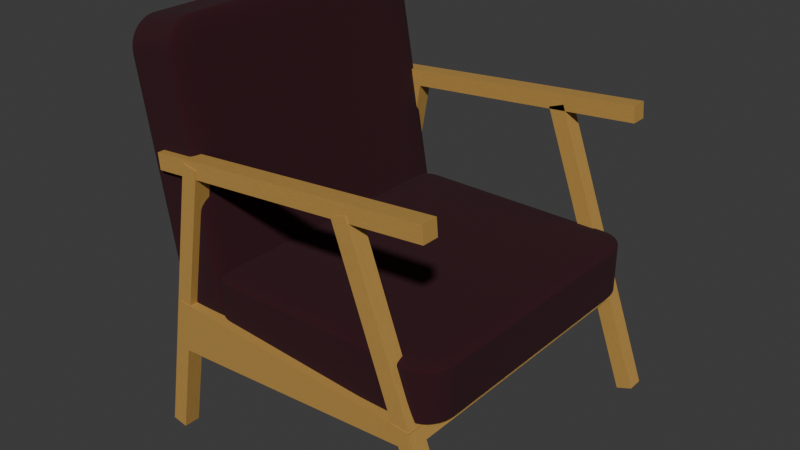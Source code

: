 # Source: Red.Comfort.Chair.blend  (saved by Blender 5.2.45; exported with 4.5.12 LTS)
import bpy
from mathutils import Matrix  # noqa: F401  (used for matrix-valued properties, if any)

bpy.ops.wm.read_factory_settings(use_empty=True)
scene = bpy.context.scene
scene.name = 'Scene'

# ---- collections
col_collection = bpy.data.collections.new('Collection'); scene.collection.children.link(col_collection)
col_dark_comfort_chair = bpy.data.collections.new('Dark.Comfort.Chair'); scene.collection.children.link(col_dark_comfort_chair)
col_green_comfort_chair = bpy.data.collections.new('Green.Comfort.Chair'); scene.collection.children.link(col_green_comfort_chair)
col_red_comfort_chair = bpy.data.collections.new('Red.Comfort.Chair'); scene.collection.children.link(col_red_comfort_chair)

# ---- materials (node trees are filled in below, after node groups)
mat_material_001 = bpy.data.materials.new('Material.001')
mat_material_002 = bpy.data.materials.new('Material.002')
mat_material_003 = bpy.data.materials.new('Material.003')
mat_material_004 = bpy.data.materials.new('Material.004')
mat_material_005 = bpy.data.materials.new('Material.005')
mat_material_006 = bpy.data.materials.new('Material.006')
mat_material_007 = bpy.data.materials.new('Material.007')
mat_material_008 = bpy.data.materials.new('Material.008')
mat_material_009 = bpy.data.materials.new('Material.009')
mat_material_010 = bpy.data.materials.new('Material.010')
mat_material_011 = bpy.data.materials.new('Material.011')

# ---- material node trees
mat_material_001.use_nodes = True; mat_material_001.node_tree.nodes.clear()
_N = mat_material_001.node_tree.nodes; _L = mat_material_001.node_tree.links
n0 = _N.new('ShaderNodeBsdfPrincipled'); n0.name = 'Principled BSDF'; n0.location = (-200, 100)
n0.inputs[10].default_value = 0.005
n1 = _N.new('ShaderNodeOutputMaterial'); n1.name = 'Material Output'; n1.location = (200, 100)
n2 = _N.new('ShaderNodeTexNoise'); n2.name = 'Noise Texture'; n2.location = (-467, 97)
n2.width = 160
n2.inputs[2].default_value = 19.5
n2.inputs[3].default_value = 15.0
n2.inputs[4].default_value = 1.0
n3 = _N.new('ShaderNodeValToRGB'); n3.name = 'Color Ramp'; n3.location = (-791, 96)
while len(n3.color_ramp.elements) > 1: n3.color_ramp.elements.remove(n3.color_ramp.elements[-1])
n3.color_ramp.elements[0].position = 0.0; n3.color_ramp.elements[0].color = (0.0, 0.0, 0.0, 1.0)
_e = n3.color_ramp.elements.new(1.0); _e.color = (1.0, 0.5766, 0.1453, 1.0)
_L.new(n0.outputs[0], n1.inputs[0])
_L.new(n2.outputs[0], n3.inputs[0])
_L.new(n3.outputs[0], n0.inputs[0])
n1.is_active_output = True
mat_material_002.use_nodes = True; mat_material_002.node_tree.nodes.clear()
_N = mat_material_002.node_tree.nodes; _L = mat_material_002.node_tree.links
n0 = _N.new('ShaderNodeBsdfPrincipled'); n0.name = 'Principled BSDF'; n0.location = (-200, 100)
n0.inputs[10].default_value = 0.005
n1 = _N.new('ShaderNodeOutputMaterial'); n1.name = 'Material Output'; n1.location = (200, 100)
n2 = _N.new('ShaderNodeTexNoise'); n2.name = 'Noise Texture'; n2.location = (-467, 97)
n2.width = 160
n2.inputs[2].default_value = 19.5
n2.inputs[3].default_value = 15.0
n2.inputs[4].default_value = 1.0
n3 = _N.new('ShaderNodeValToRGB'); n3.name = 'Color Ramp'; n3.location = (-791, 96)
while len(n3.color_ramp.elements) > 1: n3.color_ramp.elements.remove(n3.color_ramp.elements[-1])
n3.color_ramp.elements[0].position = 0.0; n3.color_ramp.elements[0].color = (0.0, 0.0, 0.0, 1.0)
_e = n3.color_ramp.elements.new(1.0); _e.color = (1.0, 0.5766, 0.1453, 1.0)
_L.new(n0.outputs[0], n1.inputs[0])
_L.new(n2.outputs[0], n3.inputs[0])
_L.new(n3.outputs[0], n0.inputs[0])
n1.is_active_output = True
mat_material_003.use_nodes = True; mat_material_003.node_tree.nodes.clear()
_N = mat_material_003.node_tree.nodes; _L = mat_material_003.node_tree.links
n0 = _N.new('ShaderNodeBsdfPrincipled'); n0.name = 'Principled BSDF'; n0.location = (-200, 100)
n0.inputs[10].default_value = 0.005
n1 = _N.new('ShaderNodeOutputMaterial'); n1.name = 'Material Output'; n1.location = (200, 100)
n2 = _N.new('ShaderNodeTexNoise'); n2.name = 'Noise Texture'; n2.location = (-467, 97)
n2.width = 160
n2.inputs[2].default_value = 19.5
n2.inputs[3].default_value = 15.0
n2.inputs[4].default_value = 1.0
n3 = _N.new('ShaderNodeValToRGB'); n3.name = 'Color Ramp'; n3.location = (-791, 96)
while len(n3.color_ramp.elements) > 1: n3.color_ramp.elements.remove(n3.color_ramp.elements[-1])
n3.color_ramp.elements[0].position = 0.0; n3.color_ramp.elements[0].color = (0.0, 0.0, 0.0, 1.0)
_e = n3.color_ramp.elements.new(1.0); _e.color = (1.0, 0.5766, 0.1453, 1.0)
_L.new(n0.outputs[0], n1.inputs[0])
_L.new(n2.outputs[0], n3.inputs[0])
_L.new(n3.outputs[0], n0.inputs[0])
n1.is_active_output = True
mat_material_004.use_nodes = True; mat_material_004.node_tree.nodes.clear()
_N = mat_material_004.node_tree.nodes; _L = mat_material_004.node_tree.links
n0 = _N.new('ShaderNodeBsdfPrincipled'); n0.name = 'Principled BSDF'; n0.location = (-200, 100)
n0.inputs[10].default_value = 0.005
n1 = _N.new('ShaderNodeOutputMaterial'); n1.name = 'Material Output'; n1.location = (200, 100)
n2 = _N.new('ShaderNodeTexNoise'); n2.name = 'Noise Texture'; n2.location = (-467, 97)
n2.width = 160
n2.inputs[2].default_value = 19.5
n2.inputs[3].default_value = 15.0
n2.inputs[4].default_value = 1.0
n3 = _N.new('ShaderNodeValToRGB'); n3.name = 'Color Ramp'; n3.location = (-791, 96)
while len(n3.color_ramp.elements) > 1: n3.color_ramp.elements.remove(n3.color_ramp.elements[-1])
n3.color_ramp.elements[0].position = 0.0; n3.color_ramp.elements[0].color = (0.0, 0.0, 0.0, 1.0)
_e = n3.color_ramp.elements.new(1.0); _e.color = (1.0, 0.5766, 0.1453, 1.0)
_L.new(n0.outputs[0], n1.inputs[0])
_L.new(n2.outputs[0], n3.inputs[0])
_L.new(n3.outputs[0], n0.inputs[0])
n1.is_active_output = True
mat_material_005.use_nodes = True; mat_material_005.node_tree.nodes.clear()
_N = mat_material_005.node_tree.nodes; _L = mat_material_005.node_tree.links
n0 = _N.new('ShaderNodeBsdfPrincipled'); n0.name = 'Principled BSDF'; n0.location = (-200, 100)
n0.inputs[10].default_value = 0.005
n1 = _N.new('ShaderNodeOutputMaterial'); n1.name = 'Material Output'; n1.location = (200, 100)
n2 = _N.new('ShaderNodeTexNoise'); n2.name = 'Noise Texture'; n2.location = (-467, 97)
n2.width = 160
n2.inputs[2].default_value = 19.5
n2.inputs[3].default_value = 15.0
n2.inputs[4].default_value = 1.0
n3 = _N.new('ShaderNodeValToRGB'); n3.name = 'Color Ramp'; n3.location = (-791, 96)
while len(n3.color_ramp.elements) > 1: n3.color_ramp.elements.remove(n3.color_ramp.elements[-1])
n3.color_ramp.elements[0].position = 0.0; n3.color_ramp.elements[0].color = (0.0, 0.0, 0.0, 1.0)
_e = n3.color_ramp.elements.new(1.0); _e.color = (1.0, 0.5766, 0.1453, 1.0)
_L.new(n0.outputs[0], n1.inputs[0])
_L.new(n2.outputs[0], n3.inputs[0])
_L.new(n3.outputs[0], n0.inputs[0])
n1.is_active_output = True
mat_material_006.use_nodes = True; mat_material_006.node_tree.nodes.clear()
_N = mat_material_006.node_tree.nodes; _L = mat_material_006.node_tree.links
n0 = _N.new('ShaderNodeBsdfPrincipled'); n0.name = 'Principled BSDF'; n0.location = (-200, 100)
n0.inputs[10].default_value = 0.005
n1 = _N.new('ShaderNodeOutputMaterial'); n1.name = 'Material Output'; n1.location = (200, 100)
n2 = _N.new('ShaderNodeTexNoise'); n2.name = 'Noise Texture'; n2.location = (-467, 97)
n2.width = 160
n2.inputs[2].default_value = 19.5
n2.inputs[3].default_value = 15.0
n2.inputs[4].default_value = 1.0
n3 = _N.new('ShaderNodeValToRGB'); n3.name = 'Color Ramp'; n3.location = (-791, 96)
while len(n3.color_ramp.elements) > 1: n3.color_ramp.elements.remove(n3.color_ramp.elements[-1])
n3.color_ramp.elements[0].position = 0.0; n3.color_ramp.elements[0].color = (0.0, 0.0, 0.0, 1.0)
_e = n3.color_ramp.elements.new(1.0); _e.color = (1.0, 0.5766, 0.1453, 1.0)
_L.new(n0.outputs[0], n1.inputs[0])
_L.new(n2.outputs[0], n3.inputs[0])
_L.new(n3.outputs[0], n0.inputs[0])
n1.is_active_output = True
mat_material_007.use_nodes = True; mat_material_007.node_tree.nodes.clear()
_N = mat_material_007.node_tree.nodes; _L = mat_material_007.node_tree.links
n0 = _N.new('ShaderNodeBsdfPrincipled'); n0.name = 'Principled BSDF'; n0.location = (-200, 100)
n0.inputs[10].default_value = 0.005
n1 = _N.new('ShaderNodeOutputMaterial'); n1.name = 'Material Output'; n1.location = (200, 100)
n2 = _N.new('ShaderNodeTexNoise'); n2.name = 'Noise Texture'; n2.location = (-467, 97)
n2.width = 160
n2.inputs[2].default_value = 19.5
n2.inputs[3].default_value = 15.0
n2.inputs[4].default_value = 1.0
n3 = _N.new('ShaderNodeValToRGB'); n3.name = 'Color Ramp'; n3.location = (-791, 96)
while len(n3.color_ramp.elements) > 1: n3.color_ramp.elements.remove(n3.color_ramp.elements[-1])
n3.color_ramp.elements[0].position = 0.0; n3.color_ramp.elements[0].color = (0.0, 0.0, 0.0, 1.0)
_e = n3.color_ramp.elements.new(1.0); _e.color = (1.0, 0.5766, 0.1453, 1.0)
_L.new(n0.outputs[0], n1.inputs[0])
_L.new(n2.outputs[0], n3.inputs[0])
_L.new(n3.outputs[0], n0.inputs[0])
n1.is_active_output = True
mat_material_008.use_nodes = True; mat_material_008.node_tree.nodes.clear()
_N = mat_material_008.node_tree.nodes; _L = mat_material_008.node_tree.links
n0 = _N.new('ShaderNodeBsdfPrincipled'); n0.name = 'Principled BSDF'; n0.location = (-200, 100)
n0.inputs[10].default_value = 0.005
n1 = _N.new('ShaderNodeOutputMaterial'); n1.name = 'Material Output'; n1.location = (200, 100)
n2 = _N.new('ShaderNodeTexNoise'); n2.name = 'Noise Texture'; n2.location = (-467, 97)
n2.width = 160
n2.inputs[2].default_value = 63.9
n2.inputs[3].default_value = 15.0
n2.inputs[4].default_value = 1.0
n3 = _N.new('ShaderNodeValToRGB'); n3.name = 'Color Ramp'; n3.location = (-791, 96)
while len(n3.color_ramp.elements) > 1: n3.color_ramp.elements.remove(n3.color_ramp.elements[-1])
n3.color_ramp.elements[0].position = 0.0; n3.color_ramp.elements[0].color = (0.0, 0.0, 0.0, 1.0)
_e = n3.color_ramp.elements.new(1.0); _e.color = (1.0, 0.5766, 0.1453, 1.0)
_L.new(n0.outputs[0], n1.inputs[0])
_L.new(n2.outputs[0], n3.inputs[0])
_L.new(n3.outputs[0], n0.inputs[0])
n1.is_active_output = True
mat_material_009.use_nodes = True; mat_material_009.node_tree.nodes.clear()
_N = mat_material_009.node_tree.nodes; _L = mat_material_009.node_tree.links
n0 = _N.new('ShaderNodeBsdfPrincipled'); n0.name = 'Principled BSDF'; n0.location = (-200, 100)
n0.inputs[10].default_value = 0.005
n1 = _N.new('ShaderNodeOutputMaterial'); n1.name = 'Material Output'; n1.location = (200, 100)
n2 = _N.new('ShaderNodeTexNoise'); n2.name = 'Noise Texture'; n2.location = (-467, 97)
n2.width = 160
n2.inputs[2].default_value = 63.9
n2.inputs[3].default_value = 15.0
n2.inputs[4].default_value = 1.0
n3 = _N.new('ShaderNodeValToRGB'); n3.name = 'Color Ramp'; n3.location = (-791, 96)
while len(n3.color_ramp.elements) > 1: n3.color_ramp.elements.remove(n3.color_ramp.elements[-1])
n3.color_ramp.elements[0].position = 0.0; n3.color_ramp.elements[0].color = (0.0, 0.0, 0.0, 1.0)
_e = n3.color_ramp.elements.new(1.0); _e.color = (1.0, 0.5766, 0.1453, 1.0)
_L.new(n0.outputs[0], n1.inputs[0])
_L.new(n2.outputs[0], n3.inputs[0])
_L.new(n3.outputs[0], n0.inputs[0])
n1.is_active_output = True
mat_material_010.use_nodes = True; mat_material_010.node_tree.nodes.clear()
_N = mat_material_010.node_tree.nodes; _L = mat_material_010.node_tree.links
n0 = _N.new('ShaderNodeBsdfPrincipled'); n0.name = 'Principled BSDF'; n0.location = (-200, 100)
n0.inputs[2].default_value = 1.0
n0.inputs[10].default_value = 0.005
n1 = _N.new('ShaderNodeOutputMaterial'); n1.name = 'Material Output'; n1.location = (200, 100)
n2 = _N.new('ShaderNodeTexNoise'); n2.name = 'Noise Texture'; n2.location = (-436, 76)
n2.width = 160
n2.inputs[2].default_value = 306.3
n2.inputs[4].default_value = 1.0
n2.inputs[5].default_value = 59.6
n3 = _N.new('ShaderNodeValToRGB'); n3.name = 'Color Ramp'; n3.location = (-736, 76)
while len(n3.color_ramp.elements) > 1: n3.color_ramp.elements.remove(n3.color_ramp.elements[-1])
n3.color_ramp.elements[0].position = 0.0; n3.color_ramp.elements[0].color = (0.05613, 0.0, 0.009134, 1.0)
_e = n3.color_ramp.elements.new(1.0); _e.color = (0.0, 0.0, 0.0, 1.0)
n4 = _N.new('ShaderNodeBump'); n4.name = 'Bump'; n4.location = (-966, 45)
n4.inputs[1].default_value = 0.0
n4.inputs[2].default_value = 0.001
_L.new(n0.outputs[0], n1.inputs[0])
_L.new(n2.outputs[0], n3.inputs[0])
_L.new(n2.outputs[0], n4.inputs[3])
_L.new(n4.outputs[0], n0.inputs[5])
_L.new(n3.outputs[0], n0.inputs[0])
n1.is_active_output = True
mat_material_011.use_nodes = True; mat_material_011.node_tree.nodes.clear()
_N = mat_material_011.node_tree.nodes; _L = mat_material_011.node_tree.links
n0 = _N.new('ShaderNodeBsdfPrincipled'); n0.name = 'Principled BSDF'; n0.location = (-200, 100)
n0.inputs[2].default_value = 1.0
n0.inputs[10].default_value = 0.005
n1 = _N.new('ShaderNodeOutputMaterial'); n1.name = 'Material Output'; n1.location = (200, 100)
n2 = _N.new('ShaderNodeTexNoise'); n2.name = 'Noise Texture'; n2.location = (-436, 76)
n2.width = 160
n2.inputs[2].default_value = 306.3
n2.inputs[4].default_value = 1.0
n2.inputs[5].default_value = 59.6
n3 = _N.new('ShaderNodeValToRGB'); n3.name = 'Color Ramp'; n3.location = (-736, 76)
while len(n3.color_ramp.elements) > 1: n3.color_ramp.elements.remove(n3.color_ramp.elements[-1])
n3.color_ramp.elements[0].position = 0.0; n3.color_ramp.elements[0].color = (0.05613, 0.0, 0.009134, 1.0)
_e = n3.color_ramp.elements.new(1.0); _e.color = (0.0, 0.0, 0.0, 1.0)
n4 = _N.new('ShaderNodeBump'); n4.name = 'Bump'; n4.location = (-966, 45)
n4.inputs[1].default_value = 0.0
n4.inputs[2].default_value = 0.001
_L.new(n0.outputs[0], n1.inputs[0])
_L.new(n2.outputs[0], n3.inputs[0])
_L.new(n2.outputs[0], n4.inputs[3])
_L.new(n4.outputs[0], n0.inputs[5])
_L.new(n3.outputs[0], n0.inputs[0])
n1.is_active_output = True

# ---- world
world_world = bpy.data.worlds.new('World'); scene.world = world_world
world_world.use_nodes = True; world_world.node_tree.nodes.clear()
_N = world_world.node_tree.nodes; _L = world_world.node_tree.links
n0 = _N.new('ShaderNodeOutputWorld'); n0.name = 'World Output'; n0.location = (200, 100)
n1 = _N.new('ShaderNodeBackground'); n1.name = 'Background'; n1.location = (-200, 100)
n1.inputs[0].default_value = (0.05088, 0.05088, 0.05088, 1.0)
_L.new(n1.outputs[0], n0.inputs[0])
n0.is_active_output = True
world_world.color = (0.05088, 0.05088, 0.05088)
world_world.sun_shadow_jitter_overblur = 0.0

# ---- meshes
me_cube_001 = bpy.data.meshes.new('Cube.001')
me_cube_001.from_pydata([(-1.0, -1.0, -1.0), (-1.0, -1.0, 1.0), (-1.0, 1.0, -1.0), (-1.0, 1.0, 1.0), (1.0, -1.0, -1.0), (1.0, -1.0, 1.0), (1.0, 1.0, -1.0), (1.0, 1.0, 1.0)], [], [(0, 1, 3, 2), (2, 3, 7, 6), (6, 7, 5, 4), (4, 5, 1, 0), (2, 6, 4, 0), (7, 3, 1, 5)])
_uv = me_cube_001.uv_layers.new(name='UVMap')
_uv.uv.foreach_set('vector', [0.375, 0.0, 0.625, 0.0, 0.625, 0.25, 0.375, 0.25, 0.375, 0.25, 0.625, 0.25, 0.625, 0.5, 0.375, 0.5, 0.375, 0.5, 0.625, 0.5, 0.625, 0.75, 0.375, 0.75, 0.375, 0.75, 0.625, 0.75, 0.625, 1.0, 0.375, 1.0, 0.125, 0.5, 0.375, 0.5, 0.375, 0.75, 0.125, 0.75, 0.625, 0.5, 0.875, 0.5, 0.875, 0.75, 0.625, 0.75])
me_cube_001.materials.append(mat_material_001)
me_cube_001.update()
me_cube_002 = bpy.data.meshes.new('Cube.002')
me_cube_002.from_pydata([(-1.0, -1.0, -1.0), (-1.0, -1.0, 1.0), (-1.0, 1.0, -1.0), (-1.0, 1.0, 1.0), (1.0, -1.0, -1.0), (1.0, -1.0, 1.0), (1.0, 1.0, -1.0), (1.0, 1.0, 1.0)], [], [(0, 1, 3, 2), (2, 3, 7, 6), (6, 7, 5, 4), (4, 5, 1, 0), (2, 6, 4, 0), (7, 3, 1, 5)])
_uv = me_cube_002.uv_layers.new(name='UVMap')
_uv.uv.foreach_set('vector', [0.375, 0.0, 0.625, 0.0, 0.625, 0.25, 0.375, 0.25, 0.375, 0.25, 0.625, 0.25, 0.625, 0.5, 0.375, 0.5, 0.375, 0.5, 0.625, 0.5, 0.625, 0.75, 0.375, 0.75, 0.375, 0.75, 0.625, 0.75, 0.625, 1.0, 0.375, 1.0, 0.125, 0.5, 0.375, 0.5, 0.375, 0.75, 0.125, 0.75, 0.625, 0.5, 0.875, 0.5, 0.875, 0.75, 0.625, 0.75])
me_cube_002.materials.append(mat_material_002)
me_cube_002.update()
me_cube_003 = bpy.data.meshes.new('Cube.003')
me_cube_003.from_pydata([(-1.0, -1.0, -1.0), (-1.0, -1.0, 1.0), (-1.0, 1.0, -1.0), (-1.0, 1.0, 1.0), (1.0, -1.0, -1.0), (1.0, -1.0, 1.0), (1.0, 1.0, -1.0), (1.0, 1.0, 1.0)], [], [(0, 1, 3, 2), (2, 3, 7, 6), (6, 7, 5, 4), (4, 5, 1, 0), (2, 6, 4, 0), (7, 3, 1, 5)])
_uv = me_cube_003.uv_layers.new(name='UVMap')
_uv.uv.foreach_set('vector', [0.375, 0.0, 0.625, 0.0, 0.625, 0.25, 0.375, 0.25, 0.375, 0.25, 0.625, 0.25, 0.625, 0.5, 0.375, 0.5, 0.375, 0.5, 0.625, 0.5, 0.625, 0.75, 0.375, 0.75, 0.375, 0.75, 0.625, 0.75, 0.625, 1.0, 0.375, 1.0, 0.125, 0.5, 0.375, 0.5, 0.375, 0.75, 0.125, 0.75, 0.625, 0.5, 0.875, 0.5, 0.875, 0.75, 0.625, 0.75])
me_cube_003.materials.append(mat_material_003)
me_cube_003.update()
me_cube_004 = bpy.data.meshes.new('Cube.004')
me_cube_004.from_pydata([(-1.0, -1.0, -1.0), (-1.0, -1.0, 1.0), (-1.0, 1.0, -1.0), (-1.0, 1.0, 1.0), (1.0, -1.0, -1.0), (1.0, -1.0, 1.0), (1.0, 1.0, -1.0), (1.0, 1.0, 1.0)], [], [(0, 1, 3, 2), (2, 3, 7, 6), (6, 7, 5, 4), (4, 5, 1, 0), (2, 6, 4, 0), (7, 3, 1, 5)])
_uv = me_cube_004.uv_layers.new(name='UVMap')
_uv.uv.foreach_set('vector', [0.375, 0.0, 0.625, 0.0, 0.625, 0.25, 0.375, 0.25, 0.375, 0.25, 0.625, 0.25, 0.625, 0.5, 0.375, 0.5, 0.375, 0.5, 0.625, 0.5, 0.625, 0.75, 0.375, 0.75, 0.375, 0.75, 0.625, 0.75, 0.625, 1.0, 0.375, 1.0, 0.125, 0.5, 0.375, 0.5, 0.375, 0.75, 0.125, 0.75, 0.625, 0.5, 0.875, 0.5, 0.875, 0.75, 0.625, 0.75])
me_cube_004.materials.append(mat_material_004)
me_cube_004.update()
me_cube_005 = bpy.data.meshes.new('Cube.005')
me_cube_005.from_pydata([(-1.0, -1.0, -1.0), (-1.0, -1.0, 1.0), (-1.0, 1.0, -1.0), (-1.0, 1.0, 1.0), (1.0, -1.0, -1.0), (1.0, -1.0, 1.0), (1.0, 1.0, -1.0), (1.0, 1.0, 1.0)], [], [(0, 1, 3, 2), (2, 3, 7, 6), (6, 7, 5, 4), (4, 5, 1, 0), (2, 6, 4, 0), (7, 3, 1, 5)])
_uv = me_cube_005.uv_layers.new(name='UVMap')
_uv.uv.foreach_set('vector', [0.375, 0.0, 0.625, 0.0, 0.625, 0.25, 0.375, 0.25, 0.375, 0.25, 0.625, 0.25, 0.625, 0.5, 0.375, 0.5, 0.375, 0.5, 0.625, 0.5, 0.625, 0.75, 0.375, 0.75, 0.375, 0.75, 0.625, 0.75, 0.625, 1.0, 0.375, 1.0, 0.125, 0.5, 0.375, 0.5, 0.375, 0.75, 0.125, 0.75, 0.625, 0.5, 0.875, 0.5, 0.875, 0.75, 0.625, 0.75])
me_cube_005.materials.append(mat_material_005)
me_cube_005.update()
me_cube_006 = bpy.data.meshes.new('Cube.006')
me_cube_006.from_pydata([(-1.0, -1.0, -1.0), (-1.0, -1.0, 1.0), (-1.0, 1.0, -1.0), (-1.0, 1.0, 1.0), (1.0, -1.0, -1.0), (1.0, -1.0, 1.0), (1.0, 1.0, -1.0), (1.0, 1.0, 1.0)], [], [(0, 1, 3, 2), (2, 3, 7, 6), (6, 7, 5, 4), (4, 5, 1, 0), (2, 6, 4, 0), (7, 3, 1, 5)])
_uv = me_cube_006.uv_layers.new(name='UVMap')
_uv.uv.foreach_set('vector', [0.375, 0.0, 0.625, 0.0, 0.625, 0.25, 0.375, 0.25, 0.375, 0.25, 0.625, 0.25, 0.625, 0.5, 0.375, 0.5, 0.375, 0.5, 0.625, 0.5, 0.625, 0.75, 0.375, 0.75, 0.375, 0.75, 0.625, 0.75, 0.625, 1.0, 0.375, 1.0, 0.125, 0.5, 0.375, 0.5, 0.375, 0.75, 0.125, 0.75, 0.625, 0.5, 0.875, 0.5, 0.875, 0.75, 0.625, 0.75])
me_cube_006.materials.append(mat_material_006)
me_cube_006.update()
me_cube_007 = bpy.data.meshes.new('Cube.007')
me_cube_007.from_pydata([(-1.0, -1.0, -1.0), (-1.0, -1.0, 1.0), (-1.0, 1.0, -1.0), (-1.0, 1.0, 1.0), (1.0, -1.0, -1.0), (1.0, -1.0, 1.0), (1.0, 1.0, -1.0), (1.0, 1.0, 1.0)], [], [(0, 1, 3, 2), (2, 3, 7, 6), (6, 7, 5, 4), (4, 5, 1, 0), (2, 6, 4, 0), (7, 3, 1, 5)])
_uv = me_cube_007.uv_layers.new(name='UVMap')
_uv.uv.foreach_set('vector', [0.375, 0.0, 0.625, 0.0, 0.625, 0.25, 0.375, 0.25, 0.375, 0.25, 0.625, 0.25, 0.625, 0.5, 0.375, 0.5, 0.375, 0.5, 0.625, 0.5, 0.625, 0.75, 0.375, 0.75, 0.375, 0.75, 0.625, 0.75, 0.625, 1.0, 0.375, 1.0, 0.125, 0.5, 0.375, 0.5, 0.375, 0.75, 0.125, 0.75, 0.625, 0.5, 0.875, 0.5, 0.875, 0.75, 0.625, 0.75])
me_cube_007.materials.append(mat_material_007)
me_cube_007.update()
me_cube_008 = bpy.data.meshes.new('Cube.008')
me_cube_008.from_pydata([(-0.05441, -0.1753, -0.8973), (-0.05441, -0.05572, 0.8973), (-0.05441, 0.1753, -0.8973), (-0.05441, 0.05572, 0.8973), (0.05441, -0.1753, -0.8973), (0.05441, -0.05572, 0.8973), (0.05441, 0.1753, -0.8973), (0.05441, 0.05572, 0.8973)], [], [(0, 1, 3, 2), (2, 3, 7, 6), (6, 7, 5, 4), (4, 5, 1, 0), (2, 6, 4, 0), (7, 3, 1, 5)])
_uv = me_cube_008.uv_layers.new(name='UVMap')
_uv.uv.foreach_set('vector', [0.4023, 0.0, 0.4689, 1.0, 0.5311, 1.0, 0.5977, 0.0, 0.4697, 0.0, 0.4697, 1.0, 0.5303, 1.0, 0.5303, 0.0, 0.5977, 0.0, 0.5311, 1.0, 0.4689, 1.0, 0.4023, 0.0, 0.5303, 0.0, 0.5303, 1.0, 0.4697, 1.0, 0.4697, 0.0, 0.4697, 0.5977, 0.5303, 0.5977, 0.5303, 0.4023, 0.4697, 0.4023, 0.5303, 0.5311, 0.4697, 0.5311, 0.4697, 0.4689, 0.5303, 0.4689])
me_cube_008.materials.append(mat_material_008)
me_cube_008.update()
me_cube_009 = bpy.data.meshes.new('Cube.009')
me_cube_009.from_pydata([(-0.05441, -0.1753, -0.8973), (-0.05441, -0.05572, 0.8973), (-0.05441, 0.1753, -0.8973), (-0.05441, 0.05572, 0.8973), (0.05441, -0.1753, -0.8973), (0.05441, -0.05572, 0.8973), (0.05441, 0.1753, -0.8973), (0.05441, 0.05572, 0.8973)], [], [(0, 1, 3, 2), (2, 3, 7, 6), (6, 7, 5, 4), (4, 5, 1, 0), (2, 6, 4, 0), (7, 3, 1, 5)])
_uv = me_cube_009.uv_layers.new(name='UVMap')
_uv.uv.foreach_set('vector', [0.4023, 0.0, 0.4689, 1.0, 0.5311, 1.0, 0.5977, 0.0, 0.4697, 0.0, 0.4697, 1.0, 0.5303, 1.0, 0.5303, 0.0, 0.5977, 0.0, 0.5311, 1.0, 0.4689, 1.0, 0.4023, 0.0, 0.5303, 0.0, 0.5303, 1.0, 0.4697, 1.0, 0.4697, 0.0, 0.4697, 0.5977, 0.5303, 0.5977, 0.5303, 0.4023, 0.4697, 0.4023, 0.5303, 0.5311, 0.4697, 0.5311, 0.4697, 0.4689, 0.5303, 0.4689])
me_cube_009.materials.append(mat_material_009)
me_cube_009.update()
me_cube_010 = bpy.data.meshes.new('Cube.010')
me_cube_010.from_pydata([(-1.0, -1.0, -1.0), (-1.0, -1.0, 1.0), (-1.0, 1.0, -1.0), (-1.0, 1.0, 1.0), (1.0, -1.0, -1.0), (1.0, -1.0, 1.0), (1.0, 1.0, -1.0), (1.0, 1.0, 1.0)], [], [(0, 1, 3, 2), (2, 3, 7, 6), (6, 7, 5, 4), (4, 5, 1, 0), (2, 6, 4, 0), (7, 3, 1, 5)])
_uv = me_cube_010.uv_layers.new(name='UVMap')
_uv.uv.foreach_set('vector', [0.375, 0.0, 0.625, 0.0, 0.625, 0.25, 0.375, 0.25, 0.375, 0.25, 0.625, 0.25, 0.625, 0.5, 0.375, 0.5, 0.375, 0.5, 0.625, 0.5, 0.625, 0.75, 0.375, 0.75, 0.375, 0.75, 0.625, 0.75, 0.625, 1.0, 0.375, 1.0, 0.125, 0.5, 0.375, 0.5, 0.375, 0.75, 0.125, 0.75, 0.625, 0.5, 0.875, 0.5, 0.875, 0.75, 0.625, 0.75])
me_cube_010.materials.append(mat_material_010)
me_cube_010.update()
me_cube_011 = bpy.data.meshes.new('Cube.011')
me_cube_011.from_pydata([(-1.0, -1.0, -1.0), (-1.0, -1.0, 1.0), (-1.0, 1.0, -1.0), (-1.0, 1.0, 1.0), (1.0, -1.0, -1.0), (1.0, -1.0, 1.0), (1.0, 1.0, -1.0), (1.0, 1.0, 1.0)], [], [(0, 1, 3, 2), (2, 3, 7, 6), (6, 7, 5, 4), (4, 5, 1, 0), (2, 6, 4, 0), (7, 3, 1, 5)])
_uv = me_cube_011.uv_layers.new(name='UVMap')
_uv.uv.foreach_set('vector', [0.375, 0.0, 0.625, 0.0, 0.625, 0.25, 0.375, 0.25, 0.375, 0.25, 0.625, 0.25, 0.625, 0.5, 0.375, 0.5, 0.375, 0.5, 0.625, 0.5, 0.625, 0.75, 0.375, 0.75, 0.375, 0.75, 0.625, 0.75, 0.625, 1.0, 0.375, 1.0, 0.125, 0.5, 0.375, 0.5, 0.375, 0.75, 0.125, 0.75, 0.625, 0.5, 0.875, 0.5, 0.875, 0.75, 0.625, 0.75])
me_cube_011.materials.append(mat_material_011)
me_cube_011.update()

# ---- objects
ob_cube = bpy.data.objects.new('Cube', me_cube_001)
ob_cube_001 = bpy.data.objects.new('Cube.001', me_cube_002)
ob_cube_002 = bpy.data.objects.new('Cube.002', me_cube_003)
ob_cube_003 = bpy.data.objects.new('Cube.003', me_cube_004)
ob_cube_004 = bpy.data.objects.new('Cube.004', me_cube_005)
ob_cube_005 = bpy.data.objects.new('Cube.005', me_cube_006)
ob_cube_006 = bpy.data.objects.new('Cube.006', me_cube_007)
ob_cube_007 = bpy.data.objects.new('Cube.007', me_cube_008)
ob_cube_008 = bpy.data.objects.new('Cube.008', me_cube_009)
ob_cube_009 = bpy.data.objects.new('Cube.009', me_cube_010)
ob_cube_010 = bpy.data.objects.new('Cube.010', me_cube_011)

# ---- transforms, parenting, visibility, modifiers, constraints
ob_cube.location = (0.0, 0.0, 1.48)
ob_cube.rotation_euler = (0.0, -0.3491, 0.0)
ob_cube.scale = (0.05441, 0.05572, 0.9777)
ob_cube_001.location = (0.0, -2.012, 1.48)
ob_cube_001.rotation_euler = (0.0, -0.3491, 0.0)
ob_cube_001.scale = (0.05441, 0.05572, 0.9777)
ob_cube_002.location = (0.09206, -1.003, 1.224)
ob_cube_002.rotation_euler = (1.571, -0.3491, 3.171e-08)
ob_cube_002.scale = (0.05441, 0.05572, 0.9777)
ob_cube_003.location = (-0.7672, 0.0, 2.388)
ob_cube_003.rotation_euler = (-0.0, -1.658, -0.0)
ob_cube_003.scale = (0.05441, 0.05572, 0.9777)
ob_cube_004.location = (-0.7672, -2.006, 2.388)
ob_cube_004.rotation_euler = (-0.0, -1.658, -0.0)
ob_cube_004.scale = (0.05441, 0.05572, 0.9777)
ob_cube_005.location = (-1.637, -2.012, 1.382)
ob_cube_005.rotation_euler = (0.0, 0.1745, 0.0)
ob_cube_005.scale = (0.05441, 0.05572, 0.9777)
ob_cube_006.location = (-1.637, -0.001116, 1.382)
ob_cube_006.rotation_euler = (0.0, 0.1745, 0.0)
ob_cube_006.scale = (0.05441, 0.05572, 0.9777)
ob_cube_007.location = (-0.7635, -2.017, 1.224)
ob_cube_007.rotation_euler = (1.571, 5.96e-08, 1.571)
ob_cube_008.location = (-0.7635, -0.0004368, 1.224)
ob_cube_008.rotation_euler = (1.571, 5.96e-08, 1.571)
ob_cube_009.location = (-0.6078, -1.015, 1.465)
ob_cube_009.scale = (0.8507, 1.0, 0.1968)
_m = ob_cube_009.modifiers.new('Bevel', 'BEVEL')
_m.width = 0.21
_m.width_pct = 0.21
_m.segments = 59
ob_cube_010.location = (-1.647, -1.015, 2.177)
ob_cube_010.rotation_euler = (0.0, 1.396, 0.0)
ob_cube_010.scale = (0.9519, 1.0, 0.1976)
_m = ob_cube_010.modifiers.new('Bevel', 'BEVEL')
_m.width = 0.21
_m.width_pct = 0.21
_m.segments = 59

# ---- collection membership
col_red_comfort_chair.objects.link(ob_cube)
col_red_comfort_chair.objects.link(ob_cube_001)
col_red_comfort_chair.objects.link(ob_cube_002)
col_red_comfort_chair.objects.link(ob_cube_003)
col_red_comfort_chair.objects.link(ob_cube_004)
col_red_comfort_chair.objects.link(ob_cube_005)
col_red_comfort_chair.objects.link(ob_cube_006)
col_red_comfort_chair.objects.link(ob_cube_007)
col_red_comfort_chair.objects.link(ob_cube_008)
col_red_comfort_chair.objects.link(ob_cube_009)
col_red_comfort_chair.objects.link(ob_cube_010)

# ---- scene / render settings (as saved in the file)
scene.frame_start = 1; scene.frame_end = 250; scene.frame_set(1)
scene.render.engine = 'BLENDER_EEVEE_NEXT'
scene.render.bake_bias = 0.0
scene.render.bake_samples = 0
scene.render.compositor_device = 'GPU'
scene.eevee.use_volume_custom_range = False
scene.eevee.fast_gi_thickness_near = 0.1
scene.eevee.fast_gi_thickness_far = 0.0
scene.eevee.ray_tracing_options.screen_trace_thickness = 0.1
bpy.context.view_layer.update()

# ---- added for rendering (the .blend has no active camera and no usable light): camera, sun
cam_auto = bpy.data.cameras.new('AutoCamera')
cam_auto.lens = 50.0
cam_auto.sensor_width = 36.0
cam_auto.clip_end = 1000.0
ob_auto_camera = bpy.data.objects.new('AutoCamera', cam_auto)
scene.collection.objects.link(ob_auto_camera)
ob_auto_camera.location = (3.0872, -5.68536, 4.89768)
ob_auto_camera.rotation_euler = (1.09748, -7.21219e-08, 0.694738)
scene.camera = ob_auto_camera
light_auto_sun = bpy.data.lights.new('AutoSun', 'SUN')
light_auto_sun.energy = 3.0
light_auto_sun.angle = 0.0523599
ob_auto_sun = bpy.data.objects.new('AutoSun', light_auto_sun)
scene.collection.objects.link(ob_auto_sun)
ob_auto_sun.rotation_euler = (0.872665, 0.174533, 0.523599)
bpy.context.view_layer.update()
